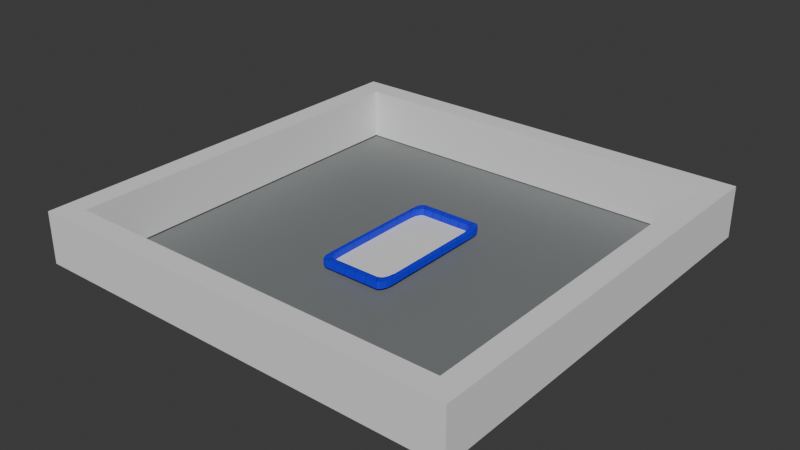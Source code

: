 # Source: IceRink_v01_260210_01.blend  (saved by Blender 5.0.119; exported with 4.5.12 LTS)
import bpy
from mathutils import Matrix  # noqa: F401  (used for matrix-valued properties, if any)

bpy.ops.wm.read_factory_settings(use_empty=True)
scene = bpy.context.scene
scene.name = 'Scene'

# ---- collections
col_collection = bpy.data.collections.new('Collection'); scene.collection.children.link(col_collection)
col_icerink = bpy.data.collections.new('IceRink'); scene.collection.children.link(col_icerink)

# ---- materials (node trees are filled in below, after node groups)
mat_stadium = bpy.data.materials.new('stadium')
mat_icerink = bpy.data.materials.new('IceRink')
mat_pence = bpy.data.materials.new('pence')
mat_pence_line = bpy.data.materials.new('pence Line')

# ---- material node trees
mat_stadium.use_nodes = True; mat_stadium.node_tree.nodes.clear()
_N = mat_stadium.node_tree.nodes; _L = mat_stadium.node_tree.links
n0 = _N.new('ShaderNodeBsdfPrincipled'); n0.name = 'Principled BSDF'; n0.location = (-200, 100)
n0.inputs[0].default_value = (0.2025, 0.214, 0.214, 1.0)
n1 = _N.new('ShaderNodeOutputMaterial'); n1.name = 'Material Output'; n1.location = (200, 100)
_L.new(n0.outputs[0], n1.inputs[0])
n1.is_active_output = True
mat_icerink.use_nodes = True; mat_icerink.node_tree.nodes.clear()
_N = mat_icerink.node_tree.nodes; _L = mat_icerink.node_tree.links
n0 = _N.new('ShaderNodeBsdfPrincipled'); n0.name = 'Principled BSDF'; n0.location = (-200, 100)
n0.inputs[2].default_value = 1.0
n1 = _N.new('ShaderNodeOutputMaterial'); n1.name = 'Material Output'; n1.location = (200, 100)
_L.new(n0.outputs[0], n1.inputs[0])
n1.is_active_output = True
mat_pence.use_nodes = True; mat_pence.node_tree.nodes.clear()
_N = mat_pence.node_tree.nodes; _L = mat_pence.node_tree.links
n0 = _N.new('ShaderNodeBsdfPrincipled'); n0.name = 'Principled BSDF'; n0.location = (-200, 100)
n0.inputs[0].default_value = (0.0005836, 0.0, 0.8, 1.0)
n1 = _N.new('ShaderNodeOutputMaterial'); n1.name = 'Material Output'; n1.location = (200, 100)
_L.new(n0.outputs[0], n1.inputs[0])
n1.is_active_output = True
mat_pence_line.use_nodes = True; mat_pence_line.node_tree.nodes.clear()
_N = mat_pence_line.node_tree.nodes; _L = mat_pence_line.node_tree.links
n0 = _N.new('ShaderNodeBsdfPrincipled'); n0.name = 'Principled BSDF'; n0.location = (-200, 100)
n0.inputs[0].default_value = (0.0, 0.0117, 0.5176, 1.0)
n1 = _N.new('ShaderNodeOutputMaterial'); n1.name = 'Material Output'; n1.location = (200, 100)
_L.new(n0.outputs[0], n1.inputs[0])
n1.is_active_output = True

# ---- world
world_world = bpy.data.worlds.new('World'); scene.world = world_world
world_world.use_nodes = True; world_world.node_tree.nodes.clear()
_N = world_world.node_tree.nodes; _L = world_world.node_tree.links
n0 = _N.new('ShaderNodeOutputWorld'); n0.name = 'World Output'; n0.location = (200, 100)
n1 = _N.new('ShaderNodeBackground'); n1.name = 'Background'; n1.location = (-200, 100)
n1.inputs[0].default_value = (0.05088, 0.05088, 0.05088, 1.0)
_L.new(n1.outputs[0], n0.inputs[0])
n0.is_active_output = True
world_world.color = (0.05088, 0.05088, 0.05088)
world_world.sun_shadow_jitter_overblur = 0.0

# ---- meshes
me_plane = bpy.data.meshes.new('Plane')
me_plane.from_pydata([(102.5, 100.4, 0.0), (-102.5, 100.4, 0.0), (102.5, -100.4, 0.0), (-102.5, -100.4, 0.0)], [], [(0, 1, 3, 2)])
_uv = me_plane.uv_layers.new(name='UVMap')
_uv.uv.foreach_set('vector', [0.0, 0.0, 1.0, 0.0, 1.0, 1.0, 0.0, 1.0])
me_plane.materials.append(mat_stadium)
me_plane.update()
me_cube_019 = bpy.data.meshes.new('Cube.019')
me_cube_019.from_pydata([(-0.9168, -0.6575, -1.228), (-0.9168, -0.6575, -0.02032), (-0.9168, 0.6569, -1.228), (-0.9168, 0.6569, -0.02032), (0.9386, -0.6575, -1.228), (0.9386, -0.6575, -0.02032), (0.9386, 0.6569, -1.228), (0.9386, 0.6569, -0.02032), (-1.025, 0.7335, -1.228), (-1.025, -0.7341, -1.228), (-1.025, -0.7341, -0.02032), (-1.025, 0.7335, -0.02032), (1.047, 0.7335, -1.228), (1.047, 0.7335, -0.02032), (1.047, -0.7341, -1.228), (1.047, -0.7341, -0.02032), (-0.9168, 0.6569, -1.228), (-0.9168, -0.6575, -1.228), (-0.9168, -0.6575, -0.02032), (-0.9168, 0.6569, -0.02032), (0.9386, 0.6569, -1.228), (0.9386, 0.6569, -0.02032), (0.9386, -0.6575, -1.228), (0.9386, -0.6575, -0.02032)], [], [(9, 10, 11, 8), (8, 11, 13, 12), (12, 13, 15, 14), (14, 15, 10, 9), (6, 4, 22, 20), (4, 0, 17, 22), (2, 0, 9, 8), (1, 3, 11, 10), (6, 2, 8, 12), (3, 7, 13, 11), (4, 6, 12, 14), (7, 5, 15, 13), (0, 4, 14, 9), (5, 1, 10, 15), (2, 6, 20, 16), (0, 2, 16, 17), (1, 5, 23, 18), (5, 7, 21, 23), (7, 3, 19, 21), (3, 1, 18, 19), (17, 18, 23, 22), (22, 23, 21, 20), (20, 21, 19, 16), (16, 19, 18, 17)])
_uv = me_cube_019.uv_layers.new(name='UVMap')
_uv.uv.foreach_set('vector', [0.375, 0.0, 0.625, 0.0, 0.625, 0.25, 0.375, 0.25, 0.375, 0.25, 0.625, 0.25, 0.625, 0.5, 0.375, 0.5, 0.375, 0.5, 0.625, 0.5, 0.625, 0.75, 0.375, 0.75, 0.375, 0.75, 0.625, 0.75, 0.625, 1.0, 0.375, 1.0, 0.362, 0.513, 0.362, 0.737, 0.362, 0.737, 0.362, 0.513, 0.362, 0.737, 0.138, 0.737, 0.138, 0.737, 0.362, 0.737, 0.138, 0.513, 0.138, 0.737, 0.125, 0.75, 0.125, 0.5, 0.862, 0.737, 0.862, 0.513, 0.875, 0.5, 0.875, 0.75, 0.362, 0.513, 0.138, 0.513, 0.125, 0.5, 0.375, 0.5, 0.862, 0.513, 0.638, 0.513, 0.625, 0.5, 0.875, 0.5, 0.362, 0.737, 0.362, 0.513, 0.375, 0.5, 0.375, 0.75, 0.638, 0.513, 0.638, 0.737, 0.625, 0.75, 0.625, 0.5, 0.138, 0.737, 0.362, 0.737, 0.375, 0.75, 0.125, 0.75, 0.638, 0.737, 0.862, 0.737, 0.875, 0.75, 0.625, 0.75, 0.138, 0.513, 0.362, 0.513, 0.362, 0.513, 0.138, 0.513, 0.138, 0.737, 0.138, 0.513, 0.138, 0.513, 0.138, 0.737, 0.862, 0.737, 0.638, 0.737, 0.638, 0.737, 0.862, 0.737, 0.638, 0.737, 0.638, 0.513, 0.638, 0.513, 0.638, 0.737, 0.638, 0.513, 0.862, 0.513, 0.862, 0.513, 0.638, 0.513, 0.862, 0.513, 0.862, 0.737, 0.862, 0.737, 0.862, 0.513, 0.138, 0.737, 0.862, 0.737, 0.638, 0.737, 0.362, 0.737, 0.362, 0.737, 0.638, 0.737, 0.638, 0.513, 0.362, 0.513, 0.362, 0.513, 0.638, 0.513, 0.862, 0.513, 0.138, 0.513, 0.138, 0.513, 0.862, 0.513, 0.862, 0.737, 0.138, 0.737])
me_cube_019.update()
me_cube_010 = bpy.data.meshes.new('Cube.010')
me_cube_010.from_pydata([(16.72, -32.53, 1.242), (16.72, -32.53, 1.921), (16.72, 33.19, 1.242), (16.72, 33.19, 1.921), (-16.55, -32.53, 1.242), (-16.55, -32.53, 1.921), (-16.55, 33.19, 1.242), (-16.55, 33.19, 1.921)], [], [(0, 1, 3, 2), (2, 3, 7, 6), (6, 7, 5, 4), (4, 5, 1, 0), (7, 3, 1, 5), (0, 2, 6, 4)])
_uv = me_cube_010.uv_layers.new(name='UVMap')
_uv.uv.foreach_set('vector', [0.375, 0.0, 0.625, 0.0, 0.625, 0.25, 0.375, 0.25, 0.375, 0.25, 0.625, 0.25, 0.625, 0.5, 0.375, 0.5, 0.375, 0.5, 0.625, 0.5, 0.625, 0.75, 0.375, 0.75, 0.375, 0.75, 0.625, 0.75, 0.625, 1.0, 0.375, 1.0, 0.625, 0.5, 0.875, 0.5, 0.875, 0.75, 0.625, 0.75, 0.375, 0.0, 0.375, 0.25, 0.375, 0.5, 0.375, 0.75])
me_cube_010.materials.append(mat_icerink)
me_cube_010.update()
me_cube_018 = bpy.data.meshes.new('Cube.018')
me_cube_018.from_pydata([(-16.09, 30.07, 5.654), (-14.83, 32.54, 5.654), (-14.83, 32.54, 1.948), (-16.09, 30.07, 1.948), (-16.89, 36.53, 5.654), (-18.14, 34.08, 5.654), (-18.14, 34.08, 1.948), (-16.89, 36.53, 1.948), (15.31, 32.54, 5.654), (16.58, 30.07, 5.654), (16.58, 30.07, 1.948), (15.31, 32.54, 1.948), (18.63, 34.08, 5.654), (17.37, 36.53, 5.654), (17.37, 36.53, 1.948), (18.63, 34.08, 1.948), (-14.83, -31.88, 5.654), (-16.09, -29.41, 5.654), (-16.09, -29.41, 1.948), (-14.89, -31.75, 1.939), (-18.14, -33.42, 5.654), (-16.89, -35.87, 5.654), (-16.84, -35.87, 1.948), (-18.14, -33.42, 1.948), (16.58, -29.41, 5.654), (15.31, -31.88, 5.654), (15.21, -31.73, 1.924), (16.58, -29.41, 1.948), (17.37, -35.87, 5.654), (18.63, -33.42, 5.654), (18.57, -33.26, 1.948), (17.3, -35.66, 1.948), (-16.78, 26.64, 5.654), (-16.52, 26.95, 5.654), (-16.56, 26.47, 5.435), (-12.96, 33.66, 5.654), (-12.88, 33.44, 5.435), (-13.29, 33.34, 5.654), (-12.88, 33.44, 2.166), (-13.29, 33.5, 1.948), (-16.56, 26.47, 2.166), (-16.53, 26.93, 1.948), (-14.81, 37.21, 5.654), (-18.39, 29.81, 5.654), (13.45, 33.66, 5.654), (13.77, 33.34, 5.654), (13.36, 33.44, 5.435), (17.26, 26.64, 5.654), (17.04, 26.47, 5.435), (17.01, 26.95, 5.654), (17.04, 26.47, 2.166), (17.13, 26.95, 1.948), (13.36, 33.44, 2.166), (13.71, 33.37, 1.948), (18.87, 29.81, 5.654), (15.29, 37.21, 5.654), (-12.96, -33.0, 5.654), (-13.29, -32.68, 5.654), (-12.88, -32.78, 5.435), (-16.78, -25.98, 5.654), (-16.56, -25.81, 5.435), (-16.52, -26.29, 5.654), (-16.56, -25.81, 2.166), (-16.53, -26.27, 1.948), (-12.88, -32.78, 2.166), (-13.22, -32.71, 1.949), (-18.39, -29.15, 5.654), (-14.81, -36.55, 5.654), (17.26, -25.98, 5.654), (17.01, -26.29, 5.654), (17.04, -25.81, 5.435), (13.45, -33.0, 5.654), (13.36, -32.78, 5.435), (13.77, -32.68, 5.654), (13.36, -32.78, 2.166), (13.76, -32.83, 1.948), (17.04, -25.81, 2.166), (17.01, -26.27, 1.948), (15.29, -36.55, 5.654), (18.87, -29.15, 5.654), (8.542, 33.66, 5.654), (8.463, 33.44, 5.435), (8.026, 33.44, 5.435), (8.084, 33.66, 5.654), (3.152, 33.66, 5.654), (3.128, 33.44, 5.435), (2.691, 33.44, 5.435), (2.712, 33.66, 5.654), (-2.229, 33.66, 5.654), (-2.207, 33.44, 5.435), (-2.645, 33.44, 5.435), (-2.668, 33.66, 5.654), (-8.058, 33.66, 5.654), (-7.6, 33.66, 5.654), (-7.542, 33.44, 5.435), (-7.98, 33.44, 5.435), (-9.164, 37.21, 5.654), (-8.706, 37.21, 5.654), (-3.037, 37.21, 5.654), (-2.597, 37.21, 5.654), (3.081, 37.21, 5.654), (3.52, 37.21, 5.654), (9.647, 37.21, 5.654), (9.189, 37.21, 5.654), (-7.98, 33.44, 2.166), (-7.542, 33.44, 2.166), (-7.829, 33.66, 1.948), (-2.645, 33.44, 2.166), (-2.207, 33.44, 2.166), (-2.449, 33.66, 1.948), (2.691, 33.44, 2.166), (3.128, 33.44, 2.166), (2.932, 33.66, 1.948), (8.463, 33.44, 2.166), (8.313, 33.66, 1.948), (8.026, 33.44, 2.166), (-8.058, -33.0, 5.654), (-7.98, -32.78, 5.435), (-7.542, -32.78, 5.435), (-7.6, -33.0, 5.654), (-2.668, -33.0, 5.654), (-2.645, -32.78, 5.435), (-2.207, -32.78, 5.435), (-2.229, -33.0, 5.654), (2.712, -33.0, 5.654), (2.691, -32.78, 5.435), (3.128, -32.78, 5.435), (3.152, -33.0, 5.654), (8.542, -33.0, 5.654), (8.084, -33.0, 5.654), (8.026, -32.78, 5.435), (8.463, -32.78, 5.435), (9.647, -36.55, 5.654), (9.189, -36.55, 5.654), (3.52, -36.55, 5.654), (3.081, -36.55, 5.654), (-2.597, -36.55, 5.654), (-3.037, -36.55, 5.654), (-9.164, -36.55, 5.654), (-8.706, -36.55, 5.654), (8.463, -32.78, 2.166), (8.026, -32.78, 2.166), (8.313, -33.0, 1.948), (3.128, -32.78, 2.166), (2.691, -32.78, 2.166), (2.932, -33.0, 1.948), (-2.207, -32.78, 2.166), (-2.645, -32.78, 2.166), (-2.449, -33.0, 1.948), (-7.98, -32.78, 2.166), (-7.829, -33.0, 1.948), (-7.542, -32.78, 2.166), (17.26, -16.08, 5.654), (17.04, -15.7, 5.435), (17.04, -15.27, 5.435), (17.26, -15.41, 5.654), (17.26, -5.263, 5.654), (17.04, -5.16, 5.435), (17.04, -4.723, 5.435), (17.26, -4.793, 5.654), (17.26, 5.453, 5.654), (17.04, 5.384, 5.435), (17.04, 5.821, 5.435), (17.26, 5.923, 5.654), (17.26, 16.74, 5.654), (17.26, 16.07, 5.654), (17.04, 15.93, 5.435), (17.04, 16.36, 5.435), (18.87, 18.65, 5.654), (18.87, 17.97, 5.654), (18.87, 6.558, 5.654), (18.87, 6.088, 5.654), (18.87, -5.427, 5.654), (18.87, -5.898, 5.654), (18.87, -17.99, 5.654), (18.87, -17.31, 5.654), (17.04, 16.36, 2.166), (17.04, 15.93, 2.166), (17.26, 16.4, 1.948), (17.04, 5.821, 2.166), (17.04, 5.384, 2.166), (17.26, 5.688, 1.948), (17.04, -4.723, 2.166), (17.04, -5.16, 2.166), (17.26, -5.028, 1.948), (17.04, -15.7, 2.166), (17.26, -15.74, 1.948), (17.04, -15.27, 2.166), (-16.78, 16.74, 5.654), (-16.56, 16.36, 5.435), (-16.56, 15.93, 5.435), (-16.78, 16.07, 5.654), (-16.78, 5.923, 5.654), (-16.56, 5.821, 5.435), (-16.56, 5.384, 5.435), (-16.78, 5.453, 5.654), (-16.78, -4.793, 5.654), (-16.56, -4.723, 5.435), (-16.56, -5.16, 5.435), (-16.78, -5.263, 5.654), (-16.78, -16.08, 5.654), (-16.78, -15.41, 5.654), (-16.56, -15.27, 5.435), (-16.56, -15.7, 5.435), (-18.39, -17.99, 5.654), (-18.39, -17.31, 5.654), (-18.39, -5.898, 5.654), (-18.39, -5.427, 5.654), (-18.39, 6.088, 5.654), (-18.39, 6.558, 5.654), (-18.39, 18.65, 5.654), (-18.39, 17.97, 5.654), (-16.56, -15.7, 2.166), (-16.56, -15.27, 2.166), (-16.78, -15.74, 1.948), (-16.56, -5.16, 2.166), (-16.56, -4.723, 2.166), (-16.78, -5.028, 1.948), (-16.56, 5.384, 2.166), (-16.56, 5.821, 2.166), (-16.78, 5.688, 1.948), (-16.56, 16.36, 2.166), (-16.78, 16.4, 1.948), (-16.56, 15.93, 2.166), (-18.6, 30.62, 2.065), (-18.59, 30.87, 1.948), (19.09, 30.62, 2.065), (19.07, 30.87, 1.948), (-15.05, -36.77, 2.065), (-15.31, -36.69, 1.948), (-18.6, -29.96, 2.065), (-18.59, -30.21, 1.948), (19.09, -29.96, 2.065), (19.06, -30.21, 1.948), (15.54, -36.77, 2.065), (15.77, -36.69, 1.948), (-9.12, -36.77, 2.065), (-8.885, -36.77, 2.065), (-8.977, -36.69, 1.948), (-2.957, -36.77, 2.065), (-2.722, -36.77, 2.065), (-2.831, -36.68, 1.948), (3.206, -36.77, 2.065), (3.441, -36.77, 2.065), (3.314, -36.68, 1.948), (9.604, -36.77, 2.065), (9.459, -36.68, 1.948), (9.369, -36.77, 2.065), (19.09, -18.02, 2.065), (19.09, -17.79, 2.065), (19.05, -17.86, 1.948), (19.09, -5.866, 2.065), (19.09, -5.631, 2.065), (19.05, -5.732, 1.948), (19.09, 6.292, 2.065), (19.09, 6.527, 2.065), (19.05, 6.393, 1.948), (19.09, 18.69, 2.065), (19.05, 18.53, 1.948), (19.09, 18.45, 2.065), (-18.61, 18.69, 2.065), (-18.61, 18.45, 2.065), (-18.57, 18.53, 1.948), (-18.61, 6.527, 2.065), (-18.61, 6.292, 2.065), (-18.57, 6.394, 1.948), (-18.61, -5.631, 2.065), (-18.61, -5.866, 2.065), (-18.57, -5.733, 1.948), (-18.61, -18.02, 2.065), (-18.57, -17.87, 1.948), (-18.61, -17.79, 2.065), (-18.56, 30.92, 5.426), (-18.5, 31.2, 5.544), (19.05, 30.92, 5.426), (18.98, 31.2, 5.544), (-18.56, -30.26, 5.426), (-18.5, -30.54, 5.544), (-15.23, -36.67, 5.425), (-15.51, -36.59, 5.544), (15.71, -36.67, 5.429), (15.97, -36.58, 5.548), (19.04, -30.26, 5.426), (18.98, -30.54, 5.545), (9.604, -36.77, 5.32), (9.369, -36.77, 5.318), (9.485, -36.69, 5.518), (3.441, -36.77, 5.318), (3.206, -36.77, 5.318), (3.323, -36.69, 5.518), (-2.722, -36.77, 5.318), (-2.957, -36.77, 5.318), (-2.84, -36.69, 5.518), (-9.12, -36.77, 5.32), (-9.001, -36.69, 5.517), (-8.885, -36.77, 5.318), (19.09, 18.69, 5.319), (19.09, 18.45, 5.318), (19.01, 18.6, 5.518), (19.09, 6.527, 5.318), (19.09, 6.292, 5.318), (19.01, 6.409, 5.518), (19.09, -5.631, 5.318), (19.09, -5.866, 5.318), (19.01, -5.749, 5.518), (19.09, -18.02, 5.319), (19.01, -17.94, 5.518), (19.09, -17.79, 5.318), (-18.6, -18.02, 5.319), (-18.61, -17.79, 5.318), (-18.52, -17.94, 5.518), (-18.61, -5.866, 5.318), (-18.61, -5.631, 5.318), (-18.52, -5.749, 5.518), (-18.61, 6.292, 5.318), (-18.61, 6.527, 5.318), (-18.52, 6.409, 5.518), (-18.6, 18.69, 5.319), (-18.52, 18.6, 5.518), (-18.61, 18.45, 5.318), (-15.08, 37.43, 2.043), (-15.28, 37.37, 1.948), (15.56, 37.43, 2.043), (15.77, 37.37, 1.948), (9.582, 37.43, 2.043), (9.391, 37.43, 2.043), (9.466, 37.37, 1.948), (3.419, 37.43, 2.043), (3.228, 37.43, 2.043), (3.316, 37.36, 1.948), (-2.744, 37.43, 2.043), (-2.935, 37.43, 2.043), (-2.833, 37.36, 1.948), (-9.099, 37.43, 2.043), (-8.982, 37.37, 1.948), (-8.907, 37.43, 2.043), (-15.26, 37.34, 5.447), (-15.48, 37.26, 5.544), (15.74, 37.34, 5.447), (15.96, 37.26, 5.544), (-9.099, 37.43, 5.341), (-8.907, 37.43, 5.339), (-9.002, 37.36, 5.503), (-2.935, 37.43, 5.339), (-2.744, 37.43, 5.339), (-2.84, 37.36, 5.503), (3.228, 37.43, 5.339), (3.419, 37.43, 5.339), (3.323, 37.36, 5.503), (9.582, 37.43, 5.341), (9.485, 37.36, 5.502), (9.391, 37.43, 5.339)], [], [(7, 4, 5, 6), (15, 12, 13, 14), (9, 10, 11, 8), (21, 22, 23, 20), (25, 26, 27, 24), (31, 28, 29, 30), (1, 2, 3, 0), (17, 18, 19, 16), (32, 33, 34), (35, 36, 37), (44, 45, 46), (47, 48, 49), (56, 57, 58), (59, 60, 61), (68, 69, 70), (71, 72, 73), (80, 81, 82, 83), (84, 85, 86, 87), (88, 89, 90, 91), (92, 93, 94, 95), (104, 105, 106), (107, 108, 109), (110, 111, 112), (113, 114, 115), (116, 117, 118, 119), (120, 121, 122, 123), (124, 125, 126, 127), (128, 129, 130, 131), (140, 141, 142), (143, 144, 145), (146, 147, 148), (149, 150, 151), (152, 153, 154, 155), (156, 157, 158, 159), (160, 161, 162, 163), (164, 165, 166, 167), (176, 177, 178), (179, 180, 181), (182, 183, 184), (185, 186, 187), (188, 189, 190, 191), (192, 193, 194, 195), (196, 197, 198, 199), (200, 201, 202, 203), (212, 213, 214), (215, 216, 217), (218, 219, 220), (221, 222, 223), (95, 36, 35, 92), (113, 52, 53, 114), (203, 60, 59, 200), (221, 40, 41, 222), (131, 72, 71, 128), (167, 48, 47, 164), (149, 64, 65, 150), (185, 76, 77, 186), (33, 41, 40, 34), (36, 38, 39, 37), (45, 53, 52, 46), (48, 50, 51, 49), (69, 77, 76, 70), (72, 74, 75, 73), (57, 65, 64, 58), (60, 62, 63, 61), (46, 81, 80, 44), (82, 85, 84, 83), (86, 89, 88, 87), (90, 94, 93, 91), (38, 104, 106, 39), (105, 107, 109, 106), (108, 110, 112, 109), (111, 115, 114, 112), (115, 82, 81, 113), (110, 86, 85, 111), (107, 90, 89, 108), (104, 95, 94, 105), (83, 103, 102, 80), (87, 100, 101, 84), (91, 98, 99, 88), (92, 96, 97, 93), (58, 117, 116, 56), (118, 121, 120, 119), (122, 125, 124, 123), (126, 130, 129, 127), (74, 140, 142, 75), (141, 143, 145, 142), (144, 146, 148, 145), (147, 151, 150, 148), (151, 118, 117, 149), (146, 122, 121, 147), (143, 126, 125, 144), (140, 131, 130, 141), (119, 139, 138, 116), (123, 136, 137, 120), (127, 134, 135, 124), (128, 132, 133, 129), (70, 153, 152, 68), (154, 157, 156, 155), (158, 161, 160, 159), (162, 166, 165, 163), (50, 176, 178, 51), (177, 179, 181, 178), (180, 182, 184, 181), (183, 187, 186, 184), (187, 154, 153, 185), (182, 158, 157, 183), (179, 162, 161, 180), (176, 167, 166, 177), (155, 175, 174, 152), (159, 172, 173, 156), (163, 170, 171, 160), (164, 168, 169, 165), (34, 189, 188, 32), (190, 193, 192, 191), (194, 197, 196, 195), (198, 202, 201, 199), (62, 212, 214, 63), (213, 215, 217, 214), (216, 218, 220, 217), (219, 223, 222, 220), (223, 190, 189, 221), (218, 194, 193, 219), (215, 198, 197, 216), (212, 203, 202, 213), (191, 211, 210, 188), (195, 208, 209, 192), (199, 206, 207, 196), (200, 204, 205, 201), (34, 40, 221, 189), (32, 188, 210, 43), (0, 3, 41, 33), (95, 104, 38, 36), (37, 39, 2, 1), (92, 35, 42, 96), (8, 11, 53, 45), (46, 52, 113, 81), (44, 80, 102, 55), (164, 47, 54, 168), (167, 176, 50, 48), (49, 51, 10, 9), (16, 19, 65, 57), (58, 64, 149, 117), (56, 116, 138, 67), (61, 63, 18, 17), (200, 59, 66, 204), (203, 212, 62, 60), (24, 27, 77, 69), (70, 76, 185, 153), (68, 152, 174, 79), (128, 71, 78, 132), (131, 140, 74, 72), (73, 75, 26, 25), (83, 84, 101, 103), (82, 115, 111, 85), (87, 88, 99, 100), (86, 110, 108, 89), (91, 93, 97, 98), (90, 107, 105, 94), (119, 120, 137, 139), (118, 151, 147, 121), (123, 124, 135, 136), (122, 146, 144, 125), (127, 129, 133, 134), (126, 143, 141, 130), (155, 156, 173, 175), (154, 187, 183, 157), (159, 160, 171, 172), (158, 182, 180, 161), (163, 165, 169, 170), (162, 179, 177, 166), (191, 192, 209, 211), (190, 223, 219, 193), (195, 196, 207, 208), (194, 218, 216, 197), (199, 201, 205, 206), (198, 215, 213, 202), (236, 237, 238), (239, 240, 241), (242, 243, 244), (245, 246, 247), (248, 249, 250), (251, 252, 253), (254, 255, 256), (257, 258, 259), (260, 261, 262), (263, 264, 265), (266, 267, 268), (269, 270, 271), (284, 285, 286), (287, 288, 289), (290, 291, 292), (293, 294, 295), (296, 297, 298), (299, 300, 301), (302, 303, 304), (305, 306, 307), (308, 309, 310), (311, 312, 313), (314, 315, 316), (317, 318, 319), (269, 230, 231, 270), (245, 234, 235, 246), (257, 226, 227, 258), (228, 236, 238, 229), (237, 239, 241, 238), (240, 242, 244, 241), (243, 247, 246, 244), (232, 248, 250, 233), (249, 251, 253, 250), (252, 254, 256, 253), (255, 259, 258, 256), (224, 260, 262, 225), (261, 263, 265, 262), (264, 266, 268, 265), (267, 271, 270, 268), (317, 272, 273, 318), (293, 278, 279, 294), (305, 282, 283, 306), (280, 284, 286, 281), (285, 287, 289, 286), (288, 290, 292, 289), (291, 295, 294, 292), (274, 296, 298, 275), (297, 299, 301, 298), (300, 302, 304, 301), (303, 307, 306, 304), (276, 308, 310, 277), (309, 311, 313, 310), (312, 314, 316, 313), (315, 319, 318, 316), (272, 224, 225, 273), (319, 261, 260, 317), (275, 227, 226, 274), (259, 297, 296, 257), (230, 276, 277, 231), (271, 309, 308, 269), (278, 228, 229, 279), (295, 237, 236, 293), (281, 235, 234, 280), (247, 285, 284, 245), (282, 232, 233, 283), (307, 249, 248, 305), (242, 288, 287, 243), (239, 291, 290, 240), (254, 300, 299, 255), (251, 303, 302, 252), (266, 312, 311, 267), (263, 315, 314, 264), (6, 5, 273, 225), (317, 260, 224, 272), (227, 275, 12, 15), (274, 226, 257, 296), (279, 229, 22, 21), (238, 150, 65, 229), (229, 65, 19, 18, 63, 231, 23, 22), (293, 236, 228, 278), (20, 23, 231, 277), (276, 230, 269, 308), (214, 270, 231, 63), (30, 29, 283, 233), (250, 186, 77, 27, 26, 75, 142, 246, 235, 31, 30, 233), (305, 248, 232, 282), (235, 281, 28, 31), (280, 234, 245, 284), (241, 148, 150, 238), (291, 239, 237, 295), (244, 145, 148, 241), (288, 242, 240, 290), (246, 142, 145, 244), (285, 247, 243, 287), (253, 184, 186, 250), (303, 251, 249, 307), (256, 181, 184, 253), (300, 254, 252, 302), (258, 178, 181, 256), (297, 259, 255, 299), (222, 262, 265, 220), (315, 263, 261, 319), (220, 265, 268, 217), (312, 266, 264, 314), (217, 268, 270, 214), (309, 271, 267, 311), (318, 273, 43, 210), (32, 43, 273, 33), (275, 298, 168, 54), (54, 47, 49, 275), (277, 310, 204, 66), (66, 59, 61, 277), (57, 279, 21, 20, 277, 61, 17, 16), (294, 279, 67, 138), (56, 67, 279, 57), (281, 286, 132, 78), (78, 71, 73, 281), (281, 73, 25, 24, 69, 283, 29, 28), (306, 283, 79, 174), (68, 79, 283, 69), (132, 286, 133), (286, 289, 134, 133), (134, 289, 135), (289, 292, 136, 135), (136, 292, 137), (292, 294, 139, 137), (138, 139, 294), (168, 298, 169), (298, 301, 170, 169), (170, 301, 171), (301, 304, 172, 171), (172, 304, 173), (304, 306, 175, 173), (174, 175, 306), (204, 310, 205), (310, 313, 206, 205), (206, 313, 207), (313, 316, 208, 207), (208, 316, 209), (316, 318, 211, 209), (210, 211, 318), (324, 325, 326), (327, 328, 329), (330, 331, 332), (333, 334, 335), (340, 341, 342), (343, 344, 345), (346, 347, 348), (349, 350, 351), (333, 320, 321, 334), (322, 324, 326, 323), (325, 327, 329, 326), (328, 330, 332, 329), (331, 335, 334, 332), (349, 338, 339, 350), (336, 340, 342, 337), (341, 343, 345, 342), (344, 346, 348, 345), (347, 351, 350, 348), (337, 321, 320, 336), (335, 341, 340, 333), (338, 322, 323, 339), (351, 325, 324, 349), (330, 344, 343, 331), (327, 347, 346, 328), (321, 7, 6, 225, 262, 222, 41, 3, 2, 39, 106, 334), (336, 320, 333, 340), (321, 337, 4, 7), (326, 114, 53, 11, 10, 51, 178, 258, 227, 15, 14, 323), (349, 324, 322, 338), (14, 13, 339, 323), (347, 327, 325, 351), (329, 112, 114, 326), (332, 109, 112, 329), (344, 330, 328, 346), (334, 106, 109, 332), (341, 335, 331, 343), (337, 342, 96, 42), (42, 35, 37, 337), (337, 37, 1, 0, 33, 273, 5, 4), (350, 339, 55, 102), (44, 55, 339, 45), (275, 49, 9, 8, 45, 339, 13, 12), (96, 342, 97), (342, 345, 98, 97), (98, 345, 99), (345, 348, 100, 99), (100, 348, 101), (348, 350, 103, 101), (102, 103, 350)])
me_cube_018.polygons.foreach_set('material_index', [0, 0, 0, 0, 0, 0, 0, 0, 1, 1, 1, 1, 1, 1, 1, 1, 1, 1, 1, 1, 0, 0, 0, 0, 1, 1, 1, 1, 0, 0, 0, 0, 1, 1, 1, 1, 0, 0, 0, 0, 1, 1, 1, 1, 0, 0, 0, 0, 0, 0, 0, 0, 0, 0, 0, 0, 1, 1, 1, 1, 1, 1, 1, 1, 0, 0, 0, 0, 0, 0, 0, 0, 1, 1, 1, 1, 1, 1, 1, 1, 0, 0, 0, 0, 0, 0, 0, 0, 1, 1, 1, 1, 1, 1, 1, 1, 0, 0, 0, 0, 0, 0, 0, 0, 1, 1, 1, 1, 1, 1, 1, 1, 0, 0, 0, 0, 0, 0, 0, 0, 1, 1, 1, 1, 1, 1, 1, 1, 0, 0, 0, 0, 0, 0, 0, 0, 0, 0, 0, 0, 0, 0, 0, 0, 0, 0, 0, 0, 0, 0, 0, 0, 0, 0, 0, 0, 0, 0, 0, 0, 0, 0, 0, 0, 0, 0, 0, 0, 0, 0, 0, 0, 0, 0, 0, 0, 0, 0, 0, 0, 0, 0, 0, 0, 0, 0, 0, 0, 0, 0, 0, 0, 0, 0, 0, 0, 0, 0, 0, 0, 0, 0, 0, 0, 0, 0, 0, 0, 0, 0, 0, 0, 0, 0, 0, 0, 0, 0, 0, 0, 0, 0, 0, 0, 0, 0, 0, 0, 0, 0, 1, 1, 1, 1, 1, 1, 1, 1, 1, 1, 1, 1, 1, 1, 1, 1, 1, 1, 0, 0, 0, 0, 0, 0, 0, 0, 0, 0, 0, 0, 0, 0, 0, 0, 0, 0, 0, 0, 0, 0, 0, 0, 0, 0, 0, 0, 0, 0, 0, 0, 0, 0, 0, 1, 0, 1, 0, 1, 0, 0, 1, 0, 1, 0, 0, 1, 0, 0, 0, 0, 0, 0, 0, 0, 0, 0, 0, 0, 0, 0, 0, 0, 0, 0, 0, 0, 0, 0, 0, 0, 0, 0, 0, 0, 0, 0, 0, 0, 0, 0, 0, 0, 0, 0, 0, 1, 1, 1, 1, 1, 1, 0, 0, 0, 0, 0, 0, 0, 0, 0, 0, 0, 0, 0, 1, 0, 0, 1, 0, 0, 0, 0, 0, 0, 0, 0])
_uv = me_cube_018.uv_layers.new(name='UVMap')
_uv.uv.foreach_set('vector', [0.625, 0.2614, 0.375, 0.2614, 0.375, 0.2387, 0.625, 0.2387, 0.6265, 0.5113, 0.3735, 0.5113, 0.3693, 0.4958, 0.6307, 0.4958, 0.3583, 0.5248, 0.6417, 0.5248, 0.6501, 0.5165, 0.3499, 0.5165, 0.375, 0.0, 0.625, 0.0, 0.625, 0.0113, 0.375, 0.0113, 0.3499, 0.7335, 0.6501, 0.7335, 0.6417, 0.7252, 0.3583, 0.7252, 0.6307, 0.7542, 0.3693, 0.7542, 0.3735, 0.7387, 0.6265, 0.7387, 0.1501, 0.5165, 0.8499, 0.5165, 0.8583, 0.5248, 0.1417, 0.5248, 0.1417, 0.7252, 0.8583, 0.7252, 0.8499, 0.7335, 0.1501, 0.7335, 0.1371, 0.5364, 0.1388, 0.5353, 0.1812, 0.5369, 0.1625, 0.5127, 0.2023, 0.5134, 0.1603, 0.5138, 0.3382, 0.5121, 0.3397, 0.5138, 0.3567, 0.5134, 0.3629, 0.5364, 0.3778, 0.5369, 0.3612, 0.5353, 0.1625, 0.7373, 0.1603, 0.7362, 0.2023, 0.7366, 0.1371, 0.7136, 0.1812, 0.7131, 0.1388, 0.7147, 0.3629, 0.7136, 0.3612, 0.7147, 0.3778, 0.7131, 0.3382, 0.7379, 0.3567, 0.7366, 0.3397, 0.7362, 0.3056, 0.5122, 0.3271, 0.5134, 0.3255, 0.5134, 0.3025, 0.5122, 0.2697, 0.5123, 0.2959, 0.5134, 0.2943, 0.5134, 0.2667, 0.5124, 0.2339, 0.5124, 0.2647, 0.5134, 0.2631, 0.5134, 0.2309, 0.5125, 0.1951, 0.5126, 0.1981, 0.5126, 0.2335, 0.5134, 0.2319, 0.5134, 0.7681, 0.5134, 0.7665, 0.5134, 0.8034, 0.5126, 0.7369, 0.5134, 0.7353, 0.5134, 0.7676, 0.5125, 0.7057, 0.5134, 0.7041, 0.5134, 0.7318, 0.5123, 0.6729, 0.5134, 0.696, 0.5122, 0.6745, 0.5134, 0.1951, 0.7374, 0.2319, 0.7366, 0.2335, 0.7366, 0.1981, 0.7374, 0.2309, 0.7375, 0.2631, 0.7366, 0.2647, 0.7366, 0.2339, 0.7376, 0.2667, 0.7376, 0.2943, 0.7366, 0.2959, 0.7366, 0.2697, 0.7377, 0.3056, 0.7378, 0.3025, 0.7378, 0.3255, 0.7366, 0.3271, 0.7366, 0.6729, 0.7366, 0.6745, 0.7366, 0.696, 0.7378, 0.7041, 0.7366, 0.7057, 0.7366, 0.7318, 0.7377, 0.7353, 0.7366, 0.7369, 0.7366, 0.7676, 0.7375, 0.7681, 0.7366, 0.8034, 0.7374, 0.7665, 0.7366, 0.3629, 0.6803, 0.3778, 0.679, 0.3778, 0.6775, 0.3629, 0.678, 0.3629, 0.6438, 0.3778, 0.6435, 0.3778, 0.642, 0.3629, 0.6423, 0.3629, 0.6077, 0.3778, 0.608, 0.3778, 0.6065, 0.3629, 0.6062, 0.3629, 0.5697, 0.3629, 0.572, 0.3778, 0.5725, 0.3778, 0.571, 0.6222, 0.571, 0.6222, 0.5725, 0.6371, 0.5708, 0.6222, 0.6065, 0.6222, 0.608, 0.6371, 0.6069, 0.6222, 0.642, 0.6222, 0.6435, 0.6371, 0.6431, 0.6222, 0.679, 0.6371, 0.6792, 0.6222, 0.6775, 0.1371, 0.5697, 0.1812, 0.571, 0.1812, 0.5725, 0.1371, 0.572, 0.1371, 0.6062, 0.1812, 0.6065, 0.1812, 0.608, 0.1371, 0.6077, 0.1371, 0.6423, 0.1812, 0.642, 0.1812, 0.6435, 0.1371, 0.6438, 0.1371, 0.6803, 0.1371, 0.678, 0.1812, 0.6775, 0.1812, 0.679, 0.8188, 0.679, 0.8188, 0.6775, 0.8629, 0.6792, 0.8188, 0.6435, 0.8188, 0.642, 0.8629, 0.6431, 0.8188, 0.608, 0.8188, 0.6065, 0.8629, 0.6069, 0.8188, 0.571, 0.8629, 0.5708, 0.8188, 0.5725, 0.2319, 0.5134, 0.2023, 0.5134, 0.1625, 0.5127, 0.1951, 0.5126, 0.6729, 0.5134, 0.6433, 0.5134, 0.6607, 0.5137, 0.696, 0.5122, 0.1812, 0.679, 0.1812, 0.7131, 0.1371, 0.7136, 0.1371, 0.6803, 0.8188, 0.571, 0.8188, 0.5369, 0.8612, 0.5354, 0.8629, 0.5708, 0.3271, 0.7366, 0.3567, 0.7366, 0.3382, 0.7379, 0.3056, 0.7378, 0.3778, 0.571, 0.3778, 0.5369, 0.3629, 0.5364, 0.3629, 0.5697, 0.7681, 0.7366, 0.7977, 0.7366, 0.8391, 0.7363, 0.8034, 0.7374, 0.6222, 0.679, 0.6222, 0.7131, 0.6388, 0.7146, 0.6371, 0.6792, 0.1388, 0.5353, 0.8612, 0.5354, 0.8188, 0.5369, 0.1812, 0.5369, 0.2023, 0.5134, 0.7977, 0.5134, 0.8395, 0.5134, 0.1603, 0.5138, 0.3397, 0.5138, 0.6607, 0.5137, 0.6433, 0.5134, 0.3567, 0.5134, 0.3778, 0.5369, 0.6222, 0.5369, 0.6384, 0.5353, 0.3612, 0.5353, 0.3612, 0.7147, 0.6388, 0.7146, 0.6222, 0.7131, 0.3778, 0.7131, 0.3567, 0.7366, 0.6433, 0.7366, 0.6601, 0.7368, 0.3397, 0.7362, 0.1603, 0.7362, 0.8391, 0.7363, 0.7977, 0.7366, 0.2023, 0.7366, 0.1812, 0.7131, 0.8188, 0.7131, 0.8612, 0.7146, 0.1388, 0.7147, 0.3567, 0.5134, 0.3271, 0.5134, 0.3056, 0.5122, 0.3382, 0.5121, 0.3255, 0.5134, 0.2959, 0.5134, 0.2697, 0.5123, 0.3025, 0.5122, 0.2943, 0.5134, 0.2647, 0.5134, 0.2339, 0.5124, 0.2667, 0.5124, 0.2631, 0.5134, 0.2335, 0.5134, 0.1981, 0.5126, 0.2309, 0.5125, 0.7977, 0.5134, 0.7681, 0.5134, 0.8034, 0.5126, 0.8395, 0.5134, 0.7665, 0.5134, 0.7369, 0.5134, 0.7676, 0.5125, 0.8034, 0.5126, 0.7353, 0.5134, 0.7057, 0.5134, 0.7318, 0.5123, 0.7676, 0.5125, 0.7041, 0.5134, 0.6745, 0.5134, 0.696, 0.5122, 0.7318, 0.5123, 0.6745, 0.5134, 0.3255, 0.5134, 0.3271, 0.5134, 0.6729, 0.5134, 0.7057, 0.5134, 0.2943, 0.5134, 0.2959, 0.5134, 0.7041, 0.5134, 0.7369, 0.5134, 0.2631, 0.5134, 0.2647, 0.5134, 0.7353, 0.5134, 0.7681, 0.5134, 0.2319, 0.5134, 0.2335, 0.5134, 0.7665, 0.5134, 0.3025, 0.5122, 0.3179, 0.4922, 0.3207, 0.492, 0.3056, 0.5122, 0.2667, 0.5124, 0.2752, 0.4943, 0.2779, 0.4942, 0.2697, 0.5123, 0.2309, 0.5125, 0.2325, 0.4965, 0.2352, 0.4964, 0.2339, 0.5124, 0.1951, 0.5126, 0.1897, 0.4986, 0.1925, 0.4986, 0.1981, 0.5126, 0.2023, 0.7366, 0.2319, 0.7366, 0.1951, 0.7374, 0.1625, 0.7373, 0.2335, 0.7366, 0.2631, 0.7366, 0.2309, 0.7375, 0.1981, 0.7374, 0.2647, 0.7366, 0.2943, 0.7366, 0.2667, 0.7376, 0.2339, 0.7376, 0.2959, 0.7366, 0.3255, 0.7366, 0.3025, 0.7378, 0.2697, 0.7377, 0.6433, 0.7366, 0.6729, 0.7366, 0.696, 0.7378, 0.6601, 0.7368, 0.6745, 0.7366, 0.7041, 0.7366, 0.7318, 0.7377, 0.696, 0.7378, 0.7057, 0.7366, 0.7353, 0.7366, 0.7676, 0.7375, 0.7318, 0.7377, 0.7369, 0.7366, 0.7665, 0.7366, 0.8034, 0.7374, 0.7676, 0.7375, 0.7665, 0.7366, 0.2335, 0.7366, 0.2319, 0.7366, 0.7681, 0.7366, 0.7353, 0.7366, 0.2647, 0.7366, 0.2631, 0.7366, 0.7369, 0.7366, 0.7041, 0.7366, 0.2959, 0.7366, 0.2943, 0.7366, 0.7057, 0.7366, 0.6729, 0.7366, 0.3271, 0.7366, 0.3255, 0.7366, 0.6745, 0.7366, 0.1981, 0.7374, 0.1925, 0.7514, 0.1897, 0.7514, 0.1951, 0.7374, 0.2339, 0.7376, 0.2352, 0.7536, 0.2325, 0.7535, 0.2309, 0.7375, 0.2697, 0.7377, 0.2779, 0.7558, 0.2752, 0.7557, 0.2667, 0.7376, 0.3056, 0.7378, 0.3207, 0.758, 0.3179, 0.7578, 0.3025, 0.7378, 0.3778, 0.7131, 0.3778, 0.679, 0.3629, 0.6803, 0.3629, 0.7136, 0.3778, 0.6775, 0.3778, 0.6435, 0.3629, 0.6438, 0.3629, 0.678, 0.3778, 0.642, 0.3778, 0.608, 0.3629, 0.6077, 0.3629, 0.6423, 0.3778, 0.6065, 0.3778, 0.5725, 0.3629, 0.572, 0.3629, 0.6062, 0.6222, 0.5369, 0.6222, 0.571, 0.6371, 0.5708, 0.6384, 0.5353, 0.6222, 0.5725, 0.6222, 0.6065, 0.6371, 0.6069, 0.6371, 0.5708, 0.6222, 0.608, 0.6222, 0.642, 0.6371, 0.6431, 0.6371, 0.6069, 0.6222, 0.6435, 0.6222, 0.6775, 0.6371, 0.6792, 0.6371, 0.6431, 0.6222, 0.6775, 0.3778, 0.6775, 0.3778, 0.679, 0.6222, 0.679, 0.6222, 0.642, 0.3778, 0.642, 0.3778, 0.6435, 0.6222, 0.6435, 0.6222, 0.6065, 0.3778, 0.6065, 0.3778, 0.608, 0.6222, 0.608, 0.6222, 0.571, 0.3778, 0.571, 0.3778, 0.5725, 0.6222, 0.5725, 0.3629, 0.678, 0.3735, 0.6844, 0.3735, 0.6867, 0.3629, 0.6803, 0.3629, 0.6423, 0.3735, 0.6444, 0.3735, 0.646, 0.3629, 0.6438, 0.3629, 0.6062, 0.3735, 0.604, 0.3735, 0.6056, 0.3629, 0.6077, 0.3629, 0.5697, 0.3735, 0.5633, 0.3735, 0.5656, 0.3629, 0.572, 0.1812, 0.5369, 0.1812, 0.571, 0.1371, 0.5697, 0.1371, 0.5364, 0.1812, 0.5725, 0.1812, 0.6065, 0.1371, 0.6062, 0.1371, 0.572, 0.1812, 0.608, 0.1812, 0.642, 0.1371, 0.6423, 0.1371, 0.6077, 0.1812, 0.6435, 0.1812, 0.6775, 0.1371, 0.678, 0.1371, 0.6438, 0.8188, 0.7131, 0.8188, 0.679, 0.8629, 0.6792, 0.8612, 0.7146, 0.8188, 0.6775, 0.8188, 0.6435, 0.8629, 0.6431, 0.8629, 0.6792, 0.8188, 0.642, 0.8188, 0.608, 0.8629, 0.6069, 0.8629, 0.6431, 0.8188, 0.6065, 0.8188, 0.5725, 0.8629, 0.5708, 0.8629, 0.6069, 0.8188, 0.5725, 0.1812, 0.5725, 0.1812, 0.571, 0.8188, 0.571, 0.8188, 0.608, 0.1812, 0.608, 0.1812, 0.6065, 0.8188, 0.6065, 0.8188, 0.6435, 0.1812, 0.6435, 0.1812, 0.642, 0.8188, 0.642, 0.8188, 0.679, 0.1812, 0.679, 0.1812, 0.6775, 0.8188, 0.6775, 0.1371, 0.572, 0.1265, 0.5656, 0.1262, 0.5634, 0.1371, 0.5697, 0.1371, 0.6077, 0.1265, 0.6056, 0.1263, 0.6042, 0.1371, 0.6062, 0.1371, 0.6438, 0.1265, 0.646, 0.1266, 0.6446, 0.1371, 0.6423, 0.1371, 0.6803, 0.1265, 0.6867, 0.1267, 0.6845, 0.1371, 0.678, 0.1812, 0.5369, 0.8188, 0.5369, 0.8188, 0.571, 0.1812, 0.571, 0.1371, 0.5364, 0.1371, 0.5697, 0.1262, 0.5634, 0.1265, 0.5257, 0.1417, 0.5248, 0.8583, 0.5248, 0.8612, 0.5354, 0.1388, 0.5353, 0.2319, 0.5134, 0.7681, 0.5134, 0.7977, 0.5134, 0.2023, 0.5134, 0.1603, 0.5138, 0.8395, 0.5134, 0.8499, 0.5165, 0.1501, 0.5165, 0.1951, 0.5126, 0.1625, 0.5127, 0.1503, 0.5007, 0.1897, 0.4986, 0.3499, 0.5165, 0.6501, 0.5165, 0.6607, 0.5137, 0.3397, 0.5138, 0.3567, 0.5134, 0.6433, 0.5134, 0.6729, 0.5134, 0.3271, 0.5134, 0.3382, 0.5121, 0.3056, 0.5122, 0.3207, 0.492, 0.3605, 0.49, 0.3629, 0.5697, 0.3629, 0.5364, 0.3735, 0.5257, 0.3735, 0.5633, 0.3778, 0.571, 0.6222, 0.571, 0.6222, 0.5369, 0.3778, 0.5369, 0.3612, 0.5353, 0.6384, 0.5353, 0.6417, 0.5248, 0.3583, 0.5248, 0.1501, 0.7335, 0.8499, 0.7335, 0.8391, 0.7363, 0.1603, 0.7362, 0.2023, 0.7366, 0.7977, 0.7366, 0.7681, 0.7366, 0.2319, 0.7366, 0.1625, 0.7373, 0.1951, 0.7374, 0.1897, 0.7514, 0.1503, 0.7493, 0.1388, 0.7147, 0.8612, 0.7146, 0.8583, 0.7252, 0.1417, 0.7252, 0.1371, 0.6803, 0.1371, 0.7136, 0.1265, 0.7243, 0.1265, 0.6867, 0.1812, 0.679, 0.8188, 0.679, 0.8188, 0.7131, 0.1812, 0.7131, 0.3583, 0.7252, 0.6417, 0.7252, 0.6388, 0.7146, 0.3612, 0.7147, 0.3778, 0.7131, 0.6222, 0.7131, 0.6222, 0.679, 0.3778, 0.679, 0.3629, 0.7136, 0.3629, 0.6803, 0.3735, 0.6867, 0.3735, 0.7243, 0.3056, 0.7378, 0.3382, 0.7379, 0.3605, 0.76, 0.3207, 0.758, 0.3271, 0.7366, 0.6729, 0.7366, 0.6433, 0.7366, 0.3567, 0.7366, 0.3397, 0.7362, 0.6601, 0.7368, 0.6501, 0.7335, 0.3499, 0.7335, 0.3025, 0.5122, 0.2697, 0.5123, 0.2779, 0.4942, 0.3179, 0.4922, 0.3255, 0.5134, 0.6745, 0.5134, 0.7041, 0.5134, 0.2959, 0.5134, 0.2667, 0.5124, 0.2339, 0.5124, 0.2352, 0.4964, 0.2752, 0.4943, 0.2943, 0.5134, 0.7057, 0.5134, 0.7353, 0.5134, 0.2647, 0.5134, 0.2309, 0.5125, 0.1981, 0.5126, 0.1925, 0.4986, 0.2325, 0.4965, 0.2631, 0.5134, 0.7369, 0.5134, 0.7665, 0.5134, 0.2335, 0.5134, 0.1981, 0.7374, 0.2309, 0.7375, 0.2325, 0.7535, 0.1925, 0.7514, 0.2335, 0.7366, 0.7665, 0.7366, 0.7369, 0.7366, 0.2631, 0.7366, 0.2339, 0.7376, 0.2667, 0.7376, 0.2752, 0.7557, 0.2352, 0.7536, 0.2647, 0.7366, 0.7353, 0.7366, 0.7057, 0.7366, 0.2943, 0.7366, 0.2697, 0.7377, 0.3025, 0.7378, 0.3179, 0.7578, 0.2779, 0.7558, 0.2959, 0.7366, 0.7041, 0.7366, 0.6745, 0.7366, 0.3255, 0.7366, 0.3629, 0.678, 0.3629, 0.6438, 0.3735, 0.646, 0.3735, 0.6844, 0.3778, 0.6775, 0.6222, 0.6775, 0.6222, 0.6435, 0.3778, 0.6435, 0.3629, 0.6423, 0.3629, 0.6077, 0.3735, 0.6056, 0.3735, 0.6444, 0.3778, 0.642, 0.6222, 0.642, 0.6222, 0.608, 0.3778, 0.608, 0.3629, 0.6062, 0.3629, 0.572, 0.3735, 0.5656, 0.3735, 0.604, 0.3778, 0.6065, 0.6222, 0.6065, 0.6222, 0.5725, 0.3778, 0.5725, 0.1371, 0.572, 0.1371, 0.6062, 0.1263, 0.6042, 0.1265, 0.5656, 0.1812, 0.5725, 0.8188, 0.5725, 0.8188, 0.6065, 0.1812, 0.6065, 0.1371, 0.6077, 0.1371, 0.6423, 0.1266, 0.6446, 0.1265, 0.6056, 0.1812, 0.608, 0.8188, 0.608, 0.8188, 0.642, 0.1812, 0.642, 0.1371, 0.6438, 0.1371, 0.678, 0.1267, 0.6845, 0.1265, 0.646, 0.1812, 0.6435, 0.8188, 0.6435, 0.8188, 0.6775, 0.1812, 0.6775, 0.6192, 0.9347, 0.6192, 0.9332, 0.6273, 0.9339, 0.6213, 0.8917, 0.6214, 0.8903, 0.6296, 0.8909, 0.6235, 0.8485, 0.6235, 0.8471, 0.6318, 0.8478, 0.6256, 0.8039, 0.6341, 0.8047, 0.6256, 0.8054, 0.6171, 0.6868, 0.6171, 0.686, 0.6252, 0.6863, 0.6171, 0.6459, 0.6171, 0.6451, 0.6253, 0.6454, 0.6171, 0.6049, 0.6171, 0.6041, 0.6253, 0.6046, 0.6171, 0.5632, 0.6252, 0.5637, 0.6171, 0.564, 0.6171, 0.1867, 0.6171, 0.186, 0.625, 0.1864, 0.6171, 0.1458, 0.6171, 0.1451, 0.625, 0.1454, 0.6171, 0.1048, 0.6171, 0.1041, 0.625, 0.1045, 0.6171, 0.06326, 0.625, 0.06365, 0.6171, 0.06395, 0.39, 0.804, 0.3902, 0.8054, 0.3817, 0.8046, 0.3921, 0.8471, 0.3921, 0.8485, 0.3837, 0.8477, 0.3939, 0.8903, 0.394, 0.8917, 0.3857, 0.8909, 0.3957, 0.9347, 0.3877, 0.934, 0.3958, 0.9332, 0.3976, 0.5632, 0.3977, 0.564, 0.3836, 0.5635, 0.3977, 0.6041, 0.3977, 0.6049, 0.3836, 0.6045, 0.3977, 0.6451, 0.3977, 0.6459, 0.3836, 0.6455, 0.3976, 0.6868, 0.3836, 0.6865, 0.3977, 0.686, 0.3976, 0.06326, 0.3977, 0.06395, 0.3897, 0.06352, 0.3977, 0.1041, 0.3977, 0.1048, 0.3897, 0.1045, 0.3977, 0.1451, 0.3977, 0.1458, 0.3897, 0.1455, 0.3976, 0.1867, 0.3897, 0.1865, 0.3977, 0.186, 0.6171, 0.06326, 0.6171, 0.02296, 0.625, 0.02227, 0.625, 0.06365, 0.6256, 0.8039, 0.6276, 0.7622, 0.6361, 0.761, 0.6341, 0.8047, 0.6171, 0.5632, 0.617, 0.523, 0.6251, 0.5221, 0.6252, 0.5637, 0.6171, 0.9764, 0.6192, 0.9347, 0.6273, 0.9339, 0.625, 0.9785, 0.6192, 0.9332, 0.6213, 0.8917, 0.6296, 0.8909, 0.6273, 0.9339, 0.6214, 0.8903, 0.6235, 0.8485, 0.6318, 0.8478, 0.6296, 0.8909, 0.6235, 0.8471, 0.6256, 0.8054, 0.6341, 0.8047, 0.6318, 0.8478, 0.617, 0.727, 0.6171, 0.6868, 0.6252, 0.6863, 0.6251, 0.7279, 0.6171, 0.686, 0.6171, 0.6459, 0.6253, 0.6454, 0.6252, 0.6863, 0.6171, 0.6451, 0.6171, 0.6049, 0.6253, 0.6046, 0.6253, 0.6454, 0.6171, 0.6041, 0.6171, 0.564, 0.6252, 0.5637, 0.6253, 0.6046, 0.6171, 0.227, 0.6171, 0.1867, 0.625, 0.1864, 0.625, 0.2277, 0.6171, 0.186, 0.6171, 0.1458, 0.625, 0.1454, 0.625, 0.1864, 0.6171, 0.1451, 0.6171, 0.1048, 0.625, 0.1045, 0.625, 0.1454, 0.6171, 0.1041, 0.6171, 0.06395, 0.625, 0.06365, 0.625, 0.1045, 0.3976, 0.1867, 0.3904, 0.2281, 0.3824, 0.2289, 0.3897, 0.1865, 0.3957, 0.9347, 0.3904, 0.9782, 0.3824, 0.9805, 0.3877, 0.934, 0.3976, 0.6868, 0.3874, 0.7281, 0.3789, 0.729, 0.3836, 0.6865, 0.3761, 0.7615, 0.39, 0.804, 0.3817, 0.8046, 0.3677, 0.7603, 0.3902, 0.8054, 0.3921, 0.8471, 0.3837, 0.8477, 0.3817, 0.8046, 0.3921, 0.8485, 0.3939, 0.8903, 0.3857, 0.8909, 0.3837, 0.8477, 0.394, 0.8917, 0.3958, 0.9332, 0.3877, 0.934, 0.3857, 0.8909, 0.3875, 0.5219, 0.3976, 0.5632, 0.3836, 0.5635, 0.3789, 0.521, 0.3977, 0.564, 0.3977, 0.6041, 0.3836, 0.6045, 0.3836, 0.5635, 0.3977, 0.6049, 0.3977, 0.6451, 0.3836, 0.6455, 0.3836, 0.6045, 0.3977, 0.6459, 0.3977, 0.686, 0.3836, 0.6865, 0.3836, 0.6455, 0.3904, 0.02193, 0.3976, 0.06326, 0.3897, 0.06352, 0.3824, 0.02115, 0.3977, 0.06395, 0.3977, 0.1041, 0.3897, 0.1045, 0.3897, 0.06352, 0.3977, 0.1048, 0.3977, 0.1451, 0.3897, 0.1455, 0.3897, 0.1045, 0.3977, 0.1458, 0.3977, 0.186, 0.3897, 0.1865, 0.3897, 0.1455, 0.3904, 0.2281, 0.6171, 0.227, 0.625, 0.2277, 0.3824, 0.2289, 0.3977, 0.186, 0.6171, 0.186, 0.6171, 0.1867, 0.3976, 0.1867, 0.3789, 0.521, 0.6251, 0.5221, 0.617, 0.523, 0.3875, 0.5219, 0.6171, 0.564, 0.3977, 0.564, 0.3976, 0.5632, 0.6171, 0.5632, 0.6171, 0.02296, 0.3904, 0.02193, 0.3824, 0.02115, 0.625, 0.02227, 0.6171, 0.06395, 0.3977, 0.06395, 0.3976, 0.06326, 0.6171, 0.06326, 0.3904, 0.9782, 0.6171, 0.9764, 0.625, 0.9785, 0.3824, 0.9805, 0.3958, 0.9332, 0.6192, 0.9332, 0.6192, 0.9347, 0.3957, 0.9347, 0.3677, 0.7603, 0.6361, 0.761, 0.6276, 0.7622, 0.3761, 0.7615, 0.6256, 0.8054, 0.3902, 0.8054, 0.39, 0.804, 0.6256, 0.8039, 0.3874, 0.7281, 0.617, 0.727, 0.6251, 0.7279, 0.3789, 0.729, 0.3977, 0.686, 0.6171, 0.686, 0.6171, 0.6868, 0.3976, 0.6868, 0.6235, 0.8485, 0.3921, 0.8485, 0.3921, 0.8471, 0.6235, 0.8471, 0.6213, 0.8917, 0.394, 0.8917, 0.3939, 0.8903, 0.6214, 0.8903, 0.6171, 0.6049, 0.3977, 0.6049, 0.3977, 0.6041, 0.6171, 0.6041, 0.6171, 0.6459, 0.3977, 0.6459, 0.3977, 0.6451, 0.6171, 0.6451, 0.6171, 0.1048, 0.3977, 0.1048, 0.3977, 0.1041, 0.6171, 0.1041, 0.6171, 0.1458, 0.3977, 0.1458, 0.3977, 0.1451, 0.6171, 0.1451, 0.625, 0.2387, 0.375, 0.2387, 0.3824, 0.2289, 0.625, 0.2277, 0.3976, 0.1867, 0.6171, 0.1867, 0.6171, 0.227, 0.3904, 0.2281, 0.6251, 0.5221, 0.3789, 0.521, 0.3735, 0.5113, 0.6265, 0.5113, 0.3875, 0.5219, 0.617, 0.523, 0.6171, 0.5632, 0.3976, 0.5632, 0.3824, 0.9805, 0.625, 0.9785, 0.625, 1.0, 0.375, 1.0, 0.8089, 0.7519, 0.8034, 0.7374, 0.8391, 0.7363, 0.8532, 0.7497, 0.8532, 0.7497, 0.8391, 0.7363, 0.8499, 0.7335, 0.8583, 0.7252, 0.8612, 0.7146, 0.8749, 0.7279, 0.8719, 0.7387, 0.8636, 0.747, 0.3957, 0.9347, 0.6192, 0.9347, 0.6171, 0.9764, 0.3904, 0.9782, 0.375, 0.0113, 0.625, 0.0113, 0.625, 0.02227, 0.3824, 0.02115, 0.3904, 0.02193, 0.6171, 0.02296, 0.6171, 0.06326, 0.3976, 0.06326, 0.8629, 0.6792, 0.8748, 0.6863, 0.8749, 0.7279, 0.8612, 0.7146, 0.6265, 0.7387, 0.3735, 0.7387, 0.3789, 0.729, 0.6251, 0.7279, 0.6252, 0.6863, 0.6371, 0.6792, 0.6388, 0.7146, 0.6417, 0.7252, 0.6501, 0.7335, 0.6601, 0.7368, 0.696, 0.7378, 0.6799, 0.7586, 0.6361, 0.761, 0.6307, 0.7542, 0.6265, 0.7387, 0.6251, 0.7279, 0.3976, 0.6868, 0.6171, 0.6868, 0.617, 0.727, 0.3874, 0.7281, 0.6361, 0.761, 0.3677, 0.7603, 0.3693, 0.7542, 0.6307, 0.7542, 0.3761, 0.7615, 0.6276, 0.7622, 0.6256, 0.8039, 0.39, 0.804, 0.7659, 0.7542, 0.7676, 0.7375, 0.8034, 0.7374, 0.8089, 0.7519, 0.394, 0.8917, 0.6213, 0.8917, 0.6192, 0.9332, 0.3958, 0.9332, 0.7229, 0.7564, 0.7318, 0.7377, 0.7676, 0.7375, 0.7659, 0.7542, 0.3921, 0.8485, 0.6235, 0.8485, 0.6214, 0.8903, 0.3939, 0.8903, 0.6799, 0.7586, 0.696, 0.7378, 0.7318, 0.7377, 0.7229, 0.7564, 0.3902, 0.8054, 0.6256, 0.8054, 0.6235, 0.8471, 0.3921, 0.8471, 0.6253, 0.6454, 0.6371, 0.6431, 0.6371, 0.6792, 0.6252, 0.6863, 0.3977, 0.6459, 0.6171, 0.6459, 0.6171, 0.686, 0.3977, 0.686, 0.6253, 0.6046, 0.6371, 0.6069, 0.6371, 0.6431, 0.6253, 0.6454, 0.3977, 0.6049, 0.6171, 0.6049, 0.6171, 0.6451, 0.3977, 0.6451, 0.6252, 0.5637, 0.6371, 0.5708, 0.6371, 0.6069, 0.6253, 0.6046, 0.3977, 0.564, 0.6171, 0.564, 0.6171, 0.6041, 0.3977, 0.6041, 0.8629, 0.5708, 0.8748, 0.5637, 0.8747, 0.6046, 0.8629, 0.6069, 0.3977, 0.1458, 0.6171, 0.1458, 0.6171, 0.186, 0.3977, 0.186, 0.8629, 0.6069, 0.8747, 0.6046, 0.8747, 0.6454, 0.8629, 0.6431, 0.3977, 0.1048, 0.6171, 0.1048, 0.6171, 0.1451, 0.3977, 0.1451, 0.8629, 0.6431, 0.8747, 0.6454, 0.8748, 0.6863, 0.8629, 0.6792, 0.3977, 0.06395, 0.6171, 0.06395, 0.6171, 0.1041, 0.3977, 0.1041, 0.1255, 0.5635, 0.1255, 0.5214, 0.1265, 0.5257, 0.1262, 0.5634, 0.1371, 0.5364, 0.1265, 0.5257, 0.1255, 0.5214, 0.1388, 0.5353, 0.3789, 0.521, 0.3836, 0.5635, 0.3735, 0.5633, 0.3735, 0.5257, 0.3735, 0.5257, 0.3629, 0.5364, 0.3612, 0.5353, 0.3789, 0.521, 0.1255, 0.7286, 0.1256, 0.6866, 0.1265, 0.6867, 0.1265, 0.7243, 0.1265, 0.7243, 0.1371, 0.7136, 0.1388, 0.7147, 0.1255, 0.7286, 0.1603, 0.7362, 0.1459, 0.7495, 0.1364, 0.747, 0.1281, 0.7387, 0.1255, 0.7286, 0.1388, 0.7147, 0.1417, 0.7252, 0.1501, 0.7335, 0.1909, 0.7519, 0.1459, 0.7495, 0.1503, 0.7493, 0.1897, 0.7514, 0.1625, 0.7373, 0.1503, 0.7493, 0.1459, 0.7495, 0.1603, 0.7362, 0.3677, 0.7603, 0.3202, 0.7587, 0.3207, 0.758, 0.3605, 0.76, 0.3605, 0.76, 0.3382, 0.7379, 0.3397, 0.7362, 0.3677, 0.7603, 0.3677, 0.7603, 0.3397, 0.7362, 0.3499, 0.7335, 0.3583, 0.7252, 0.3612, 0.7147, 0.3789, 0.729, 0.3735, 0.7387, 0.3693, 0.7542, 0.3836, 0.6865, 0.3789, 0.729, 0.3735, 0.7243, 0.3735, 0.6867, 0.3629, 0.7136, 0.3735, 0.7243, 0.3789, 0.729, 0.3612, 0.7147, 0.3207, 0.758, 0.3202, 0.7587, 0.3179, 0.7578, 0.3202, 0.7587, 0.2771, 0.7564, 0.2779, 0.7558, 0.3179, 0.7578, 0.2779, 0.7558, 0.2771, 0.7564, 0.2752, 0.7557, 0.2771, 0.7564, 0.234, 0.7542, 0.2352, 0.7536, 0.2752, 0.7557, 0.2352, 0.7536, 0.234, 0.7542, 0.2325, 0.7535, 0.234, 0.7542, 0.1909, 0.7519, 0.1925, 0.7514, 0.2325, 0.7535, 0.1897, 0.7514, 0.1925, 0.7514, 0.1909, 0.7519, 0.3735, 0.5633, 0.3836, 0.5635, 0.3735, 0.5656, 0.3836, 0.5635, 0.3836, 0.6045, 0.3735, 0.604, 0.3735, 0.5656, 0.3735, 0.604, 0.3836, 0.6045, 0.3735, 0.6056, 0.3836, 0.6045, 0.3836, 0.6455, 0.3735, 0.6444, 0.3735, 0.6056, 0.3735, 0.6444, 0.3836, 0.6455, 0.3735, 0.646, 0.3836, 0.6455, 0.3836, 0.6865, 0.3735, 0.6844, 0.3735, 0.646, 0.3735, 0.6867, 0.3735, 0.6844, 0.3836, 0.6865, 0.1265, 0.6867, 0.1256, 0.6866, 0.1267, 0.6845, 0.1256, 0.6866, 0.1256, 0.6455, 0.1265, 0.646, 0.1267, 0.6845, 0.1265, 0.646, 0.1256, 0.6455, 0.1266, 0.6446, 0.1256, 0.6455, 0.1255, 0.6046, 0.1265, 0.6056, 0.1266, 0.6446, 0.1265, 0.6056, 0.1255, 0.6046, 0.1263, 0.6042, 0.1255, 0.6046, 0.1255, 0.5635, 0.1265, 0.5656, 0.1263, 0.6042, 0.1262, 0.5634, 0.1265, 0.5656, 0.1255, 0.5635, 0.6272, 0.4459, 0.6272, 0.4448, 0.6341, 0.4453, 0.625, 0.4028, 0.625, 0.4016, 0.6318, 0.4022, 0.6229, 0.3596, 0.6228, 0.3585, 0.6296, 0.3591, 0.6207, 0.3155, 0.6273, 0.3161, 0.6207, 0.3166, 0.3942, 0.3155, 0.3943, 0.3166, 0.3877, 0.316, 0.3924, 0.3585, 0.3924, 0.3596, 0.3857, 0.3591, 0.3905, 0.4016, 0.3905, 0.4028, 0.3837, 0.4023, 0.3885, 0.4459, 0.3817, 0.4454, 0.3886, 0.4448, 0.6207, 0.3155, 0.6186, 0.2734, 0.625, 0.2723, 0.6273, 0.3161, 0.6292, 0.4879, 0.6272, 0.4459, 0.6341, 0.4453, 0.6361, 0.489, 0.6272, 0.4448, 0.625, 0.4028, 0.6318, 0.4022, 0.6341, 0.4453, 0.625, 0.4016, 0.6229, 0.3596, 0.6296, 0.3591, 0.6318, 0.4022, 0.6228, 0.3585, 0.6207, 0.3166, 0.6273, 0.3161, 0.6296, 0.3591, 0.3885, 0.4459, 0.3745, 0.4887, 0.3677, 0.4897, 0.3817, 0.4454, 0.3889, 0.2722, 0.3942, 0.3155, 0.3877, 0.316, 0.3824, 0.271, 0.3943, 0.3166, 0.3924, 0.3585, 0.3857, 0.3591, 0.3877, 0.316, 0.3924, 0.3596, 0.3905, 0.4016, 0.3837, 0.4023, 0.3857, 0.3591, 0.3905, 0.4028, 0.3886, 0.4448, 0.3817, 0.4454, 0.3837, 0.4023, 0.3824, 0.271, 0.625, 0.2723, 0.6186, 0.2734, 0.3889, 0.2722, 0.6207, 0.3166, 0.3943, 0.3166, 0.3942, 0.3155, 0.6207, 0.3155, 0.3745, 0.4887, 0.6292, 0.4879, 0.6361, 0.489, 0.3677, 0.4897, 0.3886, 0.4448, 0.6272, 0.4448, 0.6272, 0.4459, 0.3885, 0.4459, 0.6229, 0.3596, 0.3924, 0.3596, 0.3924, 0.3585, 0.6228, 0.3585, 0.625, 0.4028, 0.3905, 0.4028, 0.3905, 0.4016, 0.625, 0.4016, 0.853, 0.5002, 0.8636, 0.503, 0.8719, 0.5113, 0.8749, 0.5221, 0.8748, 0.5637, 0.8629, 0.5708, 0.8612, 0.5354, 0.8583, 0.5248, 0.8499, 0.5165, 0.8395, 0.5134, 0.8034, 0.5126, 0.8089, 0.498, 0.3889, 0.2722, 0.6186, 0.2734, 0.6207, 0.3155, 0.3942, 0.3155, 0.625, 0.2723, 0.3824, 0.271, 0.375, 0.2614, 0.625, 0.2614, 0.6798, 0.4912, 0.696, 0.5122, 0.6607, 0.5137, 0.6501, 0.5165, 0.6417, 0.5248, 0.6384, 0.5353, 0.6371, 0.5708, 0.6252, 0.5637, 0.6251, 0.5221, 0.6265, 0.5113, 0.6307, 0.4958, 0.6361, 0.489, 0.3885, 0.4459, 0.6272, 0.4459, 0.6292, 0.4879, 0.3745, 0.4887, 0.6307, 0.4958, 0.3693, 0.4958, 0.3677, 0.4897, 0.6361, 0.489, 0.3905, 0.4028, 0.625, 0.4028, 0.6272, 0.4448, 0.3886, 0.4448, 0.7229, 0.4935, 0.7318, 0.5123, 0.696, 0.5122, 0.6798, 0.4912, 0.7659, 0.4957, 0.7676, 0.5125, 0.7318, 0.5123, 0.7229, 0.4935, 0.3924, 0.3596, 0.6229, 0.3596, 0.625, 0.4016, 0.3905, 0.4016, 0.8089, 0.498, 0.8034, 0.5126, 0.7676, 0.5125, 0.7659, 0.4957, 0.3943, 0.3166, 0.6207, 0.3166, 0.6228, 0.3585, 0.3924, 0.3585, 0.1461, 0.5005, 0.1909, 0.498, 0.1897, 0.4986, 0.1503, 0.5007, 0.1503, 0.5007, 0.1625, 0.5127, 0.1603, 0.5138, 0.1461, 0.5005, 0.1461, 0.5005, 0.1603, 0.5138, 0.1501, 0.5165, 0.1417, 0.5248, 0.1388, 0.5353, 0.1255, 0.5214, 0.1281, 0.5113, 0.1364, 0.503, 0.3202, 0.4912, 0.3677, 0.4897, 0.3605, 0.49, 0.3207, 0.492, 0.3382, 0.5121, 0.3605, 0.49, 0.3677, 0.4897, 0.3397, 0.5138, 0.3789, 0.521, 0.3612, 0.5353, 0.3583, 0.5248, 0.3499, 0.5165, 0.3397, 0.5138, 0.3677, 0.4897, 0.3693, 0.4958, 0.3735, 0.5113, 0.1897, 0.4986, 0.1909, 0.498, 0.1925, 0.4986, 0.1909, 0.498, 0.234, 0.4958, 0.2325, 0.4965, 0.1925, 0.4986, 0.2325, 0.4965, 0.234, 0.4958, 0.2352, 0.4964, 0.234, 0.4958, 0.2771, 0.4935, 0.2752, 0.4943, 0.2352, 0.4964, 0.2752, 0.4943, 0.2771, 0.4935, 0.2779, 0.4942, 0.2771, 0.4935, 0.3202, 0.4912, 0.3179, 0.4922, 0.2779, 0.4942, 0.3207, 0.492, 0.3179, 0.4922, 0.3202, 0.4912])
me_cube_018.materials.append(mat_pence)
me_cube_018.materials.append(mat_pence_line)
me_cube_018.update()

# ---- objects
ob_plane = bpy.data.objects.new('Plane', me_plane)
ob_cube = bpy.data.objects.new('Cube', me_cube_019)
ob_icerink_main = bpy.data.objects.new('IceRink_Main', me_cube_010)
ob_icerink_pence = bpy.data.objects.new('IceRink_Pence', me_cube_018)

# ---- transforms, parenting, visibility, modifiers, constraints
ob_plane.location = (0.0, 0.0, 0.0)
ob_cube.location = (0.0, 0.0, 0.0)
ob_cube.scale = (-109.7, -152.6, -22.38)
ob_icerink_main.location = (0.0, 0.0, 0.0)
ob_icerink_main.scale = (1.026, 1.013, 1.0)
_m = ob_icerink_main.modifiers.new('Bevel', 'BEVEL')
_m.width = 0.18
_m.width_pct = 0.18
_m.segments = 18
ob_icerink_pence.location = (0.0, 0.0, 0.0)
_m = ob_icerink_pence.modifiers.new('Bevel', 'BEVEL')
_m.width = 0.18
_m.width_pct = 0.18
_m.segments = 18

# ---- collection membership
col_collection.objects.link(ob_plane)
col_collection.objects.link(ob_cube)
col_icerink.objects.link(ob_icerink_main)
col_icerink.objects.link(ob_icerink_pence)

# ---- scene / render settings (as saved in the file)
scene.frame_start = 1; scene.frame_end = 250; scene.frame_set(0)
scene.render.engine = 'BLENDER_EEVEE_NEXT'
scene.render.bake_bias = 0.0
scene.render.bake_samples = 0
scene.cycles.sampling_pattern = 'TABULATED_SOBOL'
scene.eevee.use_volume_custom_range = False
bpy.context.view_layer.update()

# ---- added for rendering (the .blend has no active camera and no usable light): camera, sun
cam_auto = bpy.data.cameras.new('AutoCamera')
cam_auto.lens = 50.0
cam_auto.sensor_width = 36.0
cam_auto.clip_end = 5200.37
ob_auto_camera = bpy.data.objects.new('AutoCamera', cam_auto)
scene.collection.objects.link(ob_auto_camera)
ob_auto_camera.location = (295.121, -355.54, 250.798)
ob_auto_camera.rotation_euler = (1.09748, -7.21219e-08, 0.694738)
scene.camera = ob_auto_camera
light_auto_sun = bpy.data.lights.new('AutoSun', 'SUN')
light_auto_sun.energy = 3.0
light_auto_sun.angle = 0.0523599
ob_auto_sun = bpy.data.objects.new('AutoSun', light_auto_sun)
scene.collection.objects.link(ob_auto_sun)
ob_auto_sun.rotation_euler = (0.872665, 0.174533, 0.523599)
bpy.context.view_layer.update()
